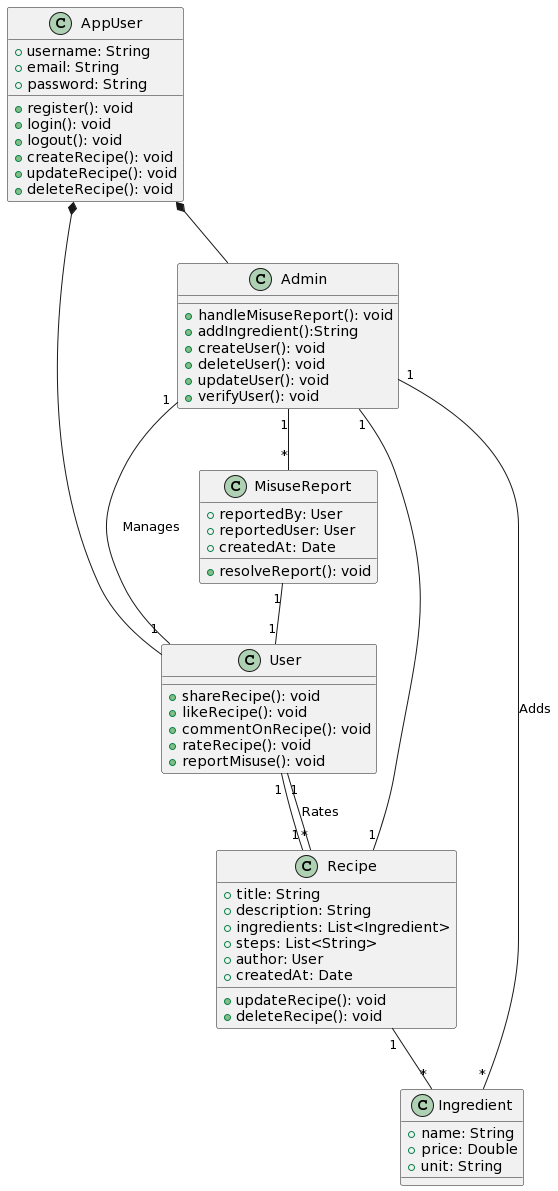

The diagram above was rendered by PlantUML. Its source (embedded in the PNG):
@startuml
class AppUser{
  +username: String
  +email: String
  +password: String
  +register(): void
  +login(): void
  +logout(): void
  +createRecipe(): void
  +updateRecipe(): void
  +deleteRecipe(): void
}

class User {
 
  +shareRecipe(): void
  +likeRecipe(): void
  +commentOnRecipe(): void
  +rateRecipe(): void
  +reportMisuse(): void
}

class Ingredient {
  +name: String
  +price: Double
  +unit: String 
}

class Recipe {
  +title: String
  +description: String
  +ingredients: List<Ingredient>
  +steps: List<String>
  +author: User
  +createdAt: Date
  +updateRecipe(): void
  +deleteRecipe(): void 
}

class Admin {
 
  +handleMisuseReport(): void
  +addIngredient():String
  +createUser(): void
  +deleteUser(): void
  +updateUser(): void
  +verifyUser(): void
}

class MisuseReport {
  +reportedBy: User
  +reportedUser: User
  +createdAt: Date
  +resolveReport(): void
}

AppUser *-- User
AppUser *-- Admin
User "1" -- "1" Recipe
Admin "1" -- "1" Recipe
Admin "1" -- "*" MisuseReport
MisuseReport "1" -- "1" User
User "1" -- "*" Recipe : Rates
Recipe "1" -- "*" Ingredient
Admin "1" -- "*" Ingredient : Adds
Admin "1" -- "1" User : Manages
@enduml